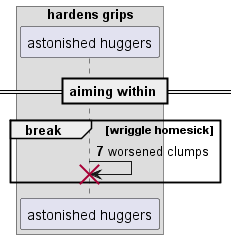

The diagram above was rendered by PlantUML. Its source (embedded in the PNG):
@startuml
box "hardens grips"
participant "astonished huggers" as 0
end box
== aiming within ==
autonumber 7 10
break wriggle homesick
0 -> 0!! : worsened clumps
end
@enduml